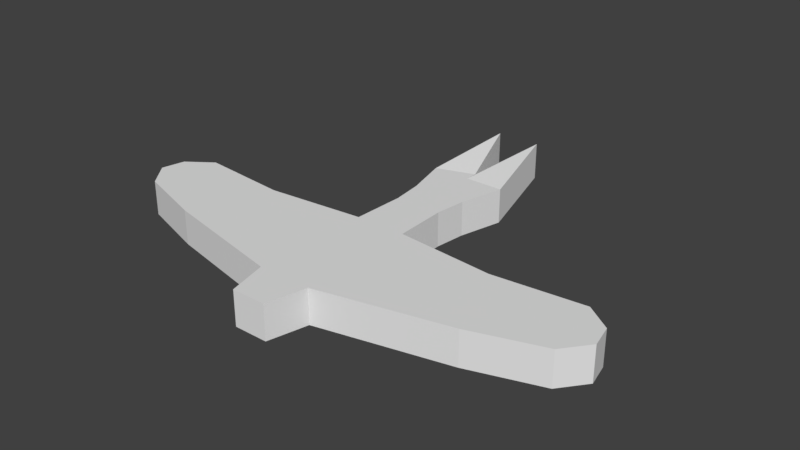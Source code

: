 # Source: Glider.blend  (saved by Blender 2.78.0; exported with 4.5.12 LTS)
import bpy
from mathutils import Matrix  # noqa: F401  (used for matrix-valued properties, if any)

bpy.ops.wm.read_factory_settings(use_empty=True)
scene = bpy.context.scene
scene.name = 'Scene'

# ---- collections
col_collection_1 = bpy.data.collections.new('Collection 1'); scene.collection.children.link(col_collection_1)

# ---- world
world_world = bpy.data.worlds.new('World'); scene.world = world_world
world_world.color = (0.05088, 0.05088, 0.05088)
world_world.use_sun_shadow = False
world_world.sun_shadow_jitter_overblur = 0.0
world_world.cycles.sampling_method = 'MANUAL'

# ---- meshes
me_cube_001 = bpy.data.meshes.new('Cube.001')
me_cube_001.from_pydata([(-0.264, -3.249, -0.2833), (-0.264, -3.249, 0.2574), (-0.3429, 2.522, -0.09504), (-0.3429, 2.522, 0.476), (0.264, -3.249, -0.2833), (0.264, -3.249, 0.2574), (0.3429, 2.522, -0.09504), (0.3429, 2.522, 0.476), (-0.4225, 0.5177, -0.2833), (-0.4225, 0.5177, 0.2574), (0.4225, 0.5177, -0.2833), (0.4225, 0.5177, 0.2574), (0.0, 1.397, -0.2833), (0.0, 1.397, 0.2574), (0.0, -3.249, -0.2833), (0.0, -3.249, 0.2574), (0.0, 0.5177, 0.2574), (0.0, 0.5177, -0.2833), (-0.5959, 1.204, 0.2574), (0.5959, 1.204, -0.2833), (-0.5959, 1.204, -0.2833), (0.5959, 1.204, 0.2574), (0.0, 1.204, -0.2833), (0.0, 1.204, 0.2574), (-0.3655, 0.03363, -0.2833), (0.3655, 0.03363, 0.2574), (-0.3655, 0.03363, 0.2574), (0.3655, 0.03363, -0.2833), (0.0, 0.03363, 0.2574), (0.0, 0.03363, -0.2833), (-0.394, -0.7867, -0.2833), (0.394, -0.7867, 0.2574), (0.0, -0.7867, 0.2574), (0.0, -0.7867, -0.2833), (-0.394, -0.7867, 0.2574), (0.394, -0.7867, -0.2833), (-0.4144, -2.635, -0.2833), (0.4144, -2.635, 0.2574), (0.0, -2.635, 0.2574), (0.0, -2.635, -0.2833), (-0.4144, -2.635, 0.2574), (0.4144, -2.635, -0.2833), (-2.413, -2.19, 0.2574), (2.413, -2.19, -0.2833), (-2.413, -2.19, -0.2833), (2.413, -2.19, 0.2574), (0.0, -2.19, 0.2574), (0.0, -2.19, -0.2833), (-3.494, -1.841, 0.2574), (3.494, -1.841, -0.2833), (-3.494, -1.841, -0.2833), (3.494, -1.841, 0.2574), (0.0, -1.841, 0.2574), (0.0, -1.841, -0.2833), (-3.801, -1.452, 0.2574), (3.801, -1.452, -0.2833), (-3.801, -1.452, -0.2833), (3.801, -1.452, 0.2574), (0.0, -1.452, 0.2574), (0.0, -1.452, -0.2833), (-3.72, -1.087, 0.2574), (3.72, -1.087, -0.2833), (-3.72, -1.087, -0.2833), (3.72, -1.087, 0.2574), (0.0, -1.403, 0.2574), (0.0, -1.403, -0.2833), (-3.32, -0.7982, 0.2574), (3.32, -0.7982, -0.2833), (-3.32, -0.7982, -0.2833), (3.32, -0.7982, 0.2574), (0.0, -1.321, 0.2574), (0.0, -1.321, -0.2833), (-1.923, -0.927, 0.2574), (1.923, -0.927, -0.2833), (-1.923, -0.927, -0.2833), (1.923, -0.927, 0.2574), (0.0, -1.144, 0.2574), (0.0, -1.144, -0.2833)], [], [(20, 18, 3, 2), (12, 13, 7, 6), (41, 37, 5, 4), (14, 15, 1, 0), (39, 41, 4, 14), (38, 40, 1, 15), (23, 18, 9, 16), (22, 19, 10, 17), (19, 21, 11, 10), (24, 26, 9, 8), (20, 22, 17, 8), (21, 23, 16, 11), (37, 38, 15, 5), (36, 39, 14, 0), (4, 5, 15, 14), (2, 3, 13, 12), (7, 13, 23, 21), (2, 12, 22, 20), (6, 7, 21, 19), (12, 6, 19, 22), (13, 3, 18, 23), (8, 9, 18, 20), (8, 17, 29, 24), (11, 16, 28, 25), (30, 34, 26, 24), (16, 9, 26, 28), (17, 10, 27, 29), (10, 11, 25, 27), (74, 72, 34, 30), (24, 29, 33, 30), (25, 28, 32, 31), (28, 26, 34, 32), (29, 27, 35, 33), (27, 25, 31, 35), (0, 1, 40, 36), (44, 47, 39, 36), (45, 46, 38, 37), (46, 42, 40, 38), (47, 43, 41, 39), (43, 45, 37, 41), (49, 51, 45, 43), (53, 49, 43, 47), (52, 48, 42, 46), (51, 52, 46, 45), (50, 53, 47, 44), (36, 40, 42, 44), (56, 59, 53, 50), (57, 58, 52, 51), (58, 54, 48, 52), (59, 55, 49, 53), (55, 57, 51, 49), (44, 42, 48, 50), (61, 63, 57, 55), (65, 61, 55, 59), (64, 60, 54, 58), (63, 64, 58, 57), (62, 65, 59, 56), (50, 48, 54, 56), (68, 71, 65, 62), (69, 70, 64, 63), (70, 66, 60, 64), (71, 67, 61, 65), (67, 69, 63, 61), (56, 54, 60, 62), (73, 75, 69, 67), (77, 73, 67, 71), (76, 72, 66, 70), (75, 76, 70, 69), (74, 77, 71, 68), (62, 60, 66, 68), (30, 33, 77, 74), (31, 32, 76, 75), (32, 34, 72, 76), (33, 35, 73, 77), (35, 31, 75, 73), (68, 66, 72, 74)])
me_cube_001.use_remesh_preserve_volume = False
me_cube_001.use_remesh_preserve_attributes = False
me_cube_001.use_mirror_vertex_groups = False
me_cube_001.update()

# ---- objects
ob_wingsuit = bpy.data.objects.new('WingSuit', me_cube_001)

# ---- transforms, parenting, visibility, modifiers, constraints
ob_wingsuit.location = (0.0, 0.0, 0.0)
ob_wingsuit.lineart.crease_threshold = 0.0

# ---- collection membership
col_collection_1.objects.link(ob_wingsuit)

# ---- scene / render settings (as saved in the file)
scene.frame_start = 1; scene.frame_end = 250; scene.frame_set(1)
scene.render.engine = 'BLENDER_EEVEE_NEXT'
scene.render.resolution_percentage = 50
scene.render.dither_intensity = 0.0
scene.cycles.use_denoising = False
scene.cycles.samples = 128
scene.cycles.sampling_pattern = 'TABULATED_SOBOL'
scene.cycles.light_sampling_threshold = 0.0
scene.cycles.use_adaptive_sampling = False
scene.cycles.use_light_tree = False
scene.cycles.blur_glossy = 0.0
scene.cycles.sample_clamp_indirect = 0.0
scene.view_settings.view_transform = 'Standard'
bpy.context.view_layer.update()

# ---- added for rendering (the .blend has no active camera and no usable light): camera, sun
cam_auto = bpy.data.cameras.new('AutoCamera')
cam_auto.lens = 50.0
cam_auto.sensor_width = 36.0
cam_auto.clip_end = 1000.0
ob_auto_camera = bpy.data.objects.new('AutoCamera', cam_auto)
scene.collection.objects.link(ob_auto_camera)
ob_auto_camera.location = (8.85834, -10.9937, 7.18304)
ob_auto_camera.rotation_euler = (1.09748, -7.21219e-08, 0.694738)
scene.camera = ob_auto_camera
light_auto_sun = bpy.data.lights.new('AutoSun', 'SUN')
light_auto_sun.energy = 3.0
light_auto_sun.angle = 0.0523599
ob_auto_sun = bpy.data.objects.new('AutoSun', light_auto_sun)
scene.collection.objects.link(ob_auto_sun)
ob_auto_sun.rotation_euler = (0.872665, 0.174533, 0.523599)
bpy.context.view_layer.update()
